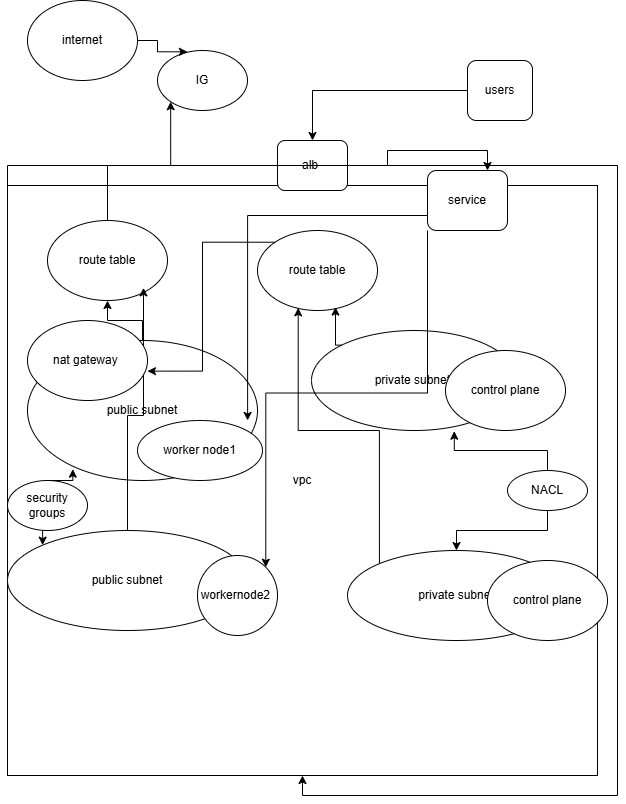

The diagram above was exported from draw.io. Its source (the exported page's mxGraphModel, read from the mxfile embedded in the PNG):
<mxGraphModel dx="794" dy="526" grid="1" gridSize="10" guides="1" tooltips="1" connect="1" arrows="1" fold="1" page="1" pageScale="1" pageWidth="850" pageHeight="1100" math="0" shadow="0">
  <root>
    <mxCell id="0" />
    <mxCell id="1" parent="0" />
    <mxCell id="lDsNkmQqCHkQVeXZDjFO-2" value="vpc" style="whiteSpace=wrap;html=1;aspect=fixed;" vertex="1" parent="1">
      <mxGeometry x="20" y="205" width="590" height="590" as="geometry" />
    </mxCell>
    <mxCell id="lDsNkmQqCHkQVeXZDjFO-19" style="edgeStyle=orthogonalEdgeStyle;rounded=0;orthogonalLoop=1;jettySize=auto;html=1;entryX=0.5;entryY=1;entryDx=0;entryDy=0;" edge="1" parent="1" source="lDsNkmQqCHkQVeXZDjFO-3" target="lDsNkmQqCHkQVeXZDjFO-18">
      <mxGeometry relative="1" as="geometry" />
    </mxCell>
    <mxCell id="lDsNkmQqCHkQVeXZDjFO-3" value="public subnet" style="ellipse;whiteSpace=wrap;html=1;" vertex="1" parent="1">
      <mxGeometry x="40" y="360" width="230" height="140" as="geometry" />
    </mxCell>
    <mxCell id="lDsNkmQqCHkQVeXZDjFO-5" value="private subnet&amp;nbsp;" style="ellipse;whiteSpace=wrap;html=1;" vertex="1" parent="1">
      <mxGeometry x="324" y="350" width="206" height="100" as="geometry" />
    </mxCell>
    <mxCell id="lDsNkmQqCHkQVeXZDjFO-7" value="public subnet" style="ellipse;whiteSpace=wrap;html=1;" vertex="1" parent="1">
      <mxGeometry x="20" y="550" width="240" height="100" as="geometry" />
    </mxCell>
    <mxCell id="lDsNkmQqCHkQVeXZDjFO-8" value="private subnet" style="ellipse;whiteSpace=wrap;html=1;" vertex="1" parent="1">
      <mxGeometry x="360" y="570" width="218" height="90" as="geometry" />
    </mxCell>
    <mxCell id="lDsNkmQqCHkQVeXZDjFO-12" style="edgeStyle=orthogonalEdgeStyle;rounded=0;orthogonalLoop=1;jettySize=auto;html=1;" edge="1" parent="1" source="lDsNkmQqCHkQVeXZDjFO-9" target="lDsNkmQqCHkQVeXZDjFO-10">
      <mxGeometry relative="1" as="geometry" />
    </mxCell>
    <mxCell id="lDsNkmQqCHkQVeXZDjFO-9" value="users" style="rounded=1;whiteSpace=wrap;html=1;" vertex="1" parent="1">
      <mxGeometry x="480" y="80" width="65" height="60" as="geometry" />
    </mxCell>
    <mxCell id="lDsNkmQqCHkQVeXZDjFO-14" style="edgeStyle=orthogonalEdgeStyle;rounded=0;orthogonalLoop=1;jettySize=auto;html=1;entryX=0.75;entryY=0;entryDx=0;entryDy=0;" edge="1" parent="1" source="lDsNkmQqCHkQVeXZDjFO-10" target="lDsNkmQqCHkQVeXZDjFO-11">
      <mxGeometry relative="1" as="geometry" />
    </mxCell>
    <mxCell id="lDsNkmQqCHkQVeXZDjFO-10" value="alb-" style="rounded=1;whiteSpace=wrap;html=1;" vertex="1" parent="1">
      <mxGeometry x="290" y="160" width="70" height="50" as="geometry" />
    </mxCell>
    <mxCell id="lDsNkmQqCHkQVeXZDjFO-39" style="edgeStyle=orthogonalEdgeStyle;rounded=0;orthogonalLoop=1;jettySize=auto;html=1;exitX=0;exitY=1;exitDx=0;exitDy=0;entryX=1;entryY=0;entryDx=0;entryDy=0;" edge="1" parent="1" source="lDsNkmQqCHkQVeXZDjFO-11" target="lDsNkmQqCHkQVeXZDjFO-30">
      <mxGeometry relative="1" as="geometry" />
    </mxCell>
    <mxCell id="lDsNkmQqCHkQVeXZDjFO-11" value="service" style="rounded=1;whiteSpace=wrap;html=1;" vertex="1" parent="1">
      <mxGeometry x="440" y="190" width="80" height="60" as="geometry" />
    </mxCell>
    <mxCell id="lDsNkmQqCHkQVeXZDjFO-15" style="edgeStyle=orthogonalEdgeStyle;rounded=0;orthogonalLoop=1;jettySize=auto;html=1;exitX=0;exitY=0;exitDx=0;exitDy=0;" edge="1" parent="1" source="lDsNkmQqCHkQVeXZDjFO-2" target="lDsNkmQqCHkQVeXZDjFO-2">
      <mxGeometry relative="1" as="geometry" />
    </mxCell>
    <mxCell id="lDsNkmQqCHkQVeXZDjFO-16" value="internet" style="ellipse;whiteSpace=wrap;html=1;" vertex="1" parent="1">
      <mxGeometry x="40" y="20" width="110" height="80" as="geometry" />
    </mxCell>
    <mxCell id="lDsNkmQqCHkQVeXZDjFO-17" value="IG" style="ellipse;whiteSpace=wrap;html=1;" vertex="1" parent="1">
      <mxGeometry x="170" y="70" width="90" height="60" as="geometry" />
    </mxCell>
    <mxCell id="lDsNkmQqCHkQVeXZDjFO-21" style="edgeStyle=orthogonalEdgeStyle;rounded=0;orthogonalLoop=1;jettySize=auto;html=1;exitX=0.5;exitY=0;exitDx=0;exitDy=0;entryX=0;entryY=1;entryDx=0;entryDy=0;" edge="1" parent="1" source="lDsNkmQqCHkQVeXZDjFO-18" target="lDsNkmQqCHkQVeXZDjFO-17">
      <mxGeometry relative="1" as="geometry" />
    </mxCell>
    <mxCell id="lDsNkmQqCHkQVeXZDjFO-18" value="route table" style="ellipse;whiteSpace=wrap;html=1;" vertex="1" parent="1">
      <mxGeometry x="60" y="240" width="120" height="80" as="geometry" />
    </mxCell>
    <mxCell id="lDsNkmQqCHkQVeXZDjFO-20" style="edgeStyle=orthogonalEdgeStyle;rounded=0;orthogonalLoop=1;jettySize=auto;html=1;exitX=0.5;exitY=0;exitDx=0;exitDy=0;entryX=0.8;entryY=0.842;entryDx=0;entryDy=0;entryPerimeter=0;" edge="1" parent="1" source="lDsNkmQqCHkQVeXZDjFO-7" target="lDsNkmQqCHkQVeXZDjFO-18">
      <mxGeometry relative="1" as="geometry" />
    </mxCell>
    <mxCell id="lDsNkmQqCHkQVeXZDjFO-22" style="edgeStyle=orthogonalEdgeStyle;rounded=0;orthogonalLoop=1;jettySize=auto;html=1;entryX=0.333;entryY=0.022;entryDx=0;entryDy=0;entryPerimeter=0;" edge="1" parent="1" source="lDsNkmQqCHkQVeXZDjFO-16" target="lDsNkmQqCHkQVeXZDjFO-17">
      <mxGeometry relative="1" as="geometry" />
    </mxCell>
    <mxCell id="lDsNkmQqCHkQVeXZDjFO-25" style="edgeStyle=orthogonalEdgeStyle;rounded=0;orthogonalLoop=1;jettySize=auto;html=1;exitX=0.5;exitY=1;exitDx=0;exitDy=0;entryX=0;entryY=0;entryDx=0;entryDy=0;" edge="1" parent="1" source="lDsNkmQqCHkQVeXZDjFO-23" target="lDsNkmQqCHkQVeXZDjFO-7">
      <mxGeometry relative="1" as="geometry" />
    </mxCell>
    <mxCell id="lDsNkmQqCHkQVeXZDjFO-23" value="security groups" style="ellipse;whiteSpace=wrap;html=1;" vertex="1" parent="1">
      <mxGeometry x="20" y="500" width="80" height="50" as="geometry" />
    </mxCell>
    <mxCell id="lDsNkmQqCHkQVeXZDjFO-24" style="edgeStyle=orthogonalEdgeStyle;rounded=0;orthogonalLoop=1;jettySize=auto;html=1;exitX=0.5;exitY=0;exitDx=0;exitDy=0;entryX=0.197;entryY=0.919;entryDx=0;entryDy=0;entryPerimeter=0;" edge="1" parent="1" source="lDsNkmQqCHkQVeXZDjFO-23" target="lDsNkmQqCHkQVeXZDjFO-3">
      <mxGeometry relative="1" as="geometry" />
    </mxCell>
    <mxCell id="lDsNkmQqCHkQVeXZDjFO-27" style="edgeStyle=orthogonalEdgeStyle;rounded=0;orthogonalLoop=1;jettySize=auto;html=1;" edge="1" parent="1" source="lDsNkmQqCHkQVeXZDjFO-26" target="lDsNkmQqCHkQVeXZDjFO-8">
      <mxGeometry relative="1" as="geometry" />
    </mxCell>
    <mxCell id="lDsNkmQqCHkQVeXZDjFO-26" value="NACL" style="ellipse;whiteSpace=wrap;html=1;" vertex="1" parent="1">
      <mxGeometry x="520" y="490" width="80" height="40" as="geometry" />
    </mxCell>
    <mxCell id="lDsNkmQqCHkQVeXZDjFO-28" style="edgeStyle=orthogonalEdgeStyle;rounded=0;orthogonalLoop=1;jettySize=auto;html=1;entryX=0.693;entryY=1.007;entryDx=0;entryDy=0;entryPerimeter=0;" edge="1" parent="1" source="lDsNkmQqCHkQVeXZDjFO-26" target="lDsNkmQqCHkQVeXZDjFO-5">
      <mxGeometry relative="1" as="geometry" />
    </mxCell>
    <mxCell id="lDsNkmQqCHkQVeXZDjFO-29" value="worker node1" style="ellipse;whiteSpace=wrap;html=1;" vertex="1" parent="1">
      <mxGeometry x="150" y="440" width="125" height="60" as="geometry" />
    </mxCell>
    <mxCell id="lDsNkmQqCHkQVeXZDjFO-30" value="workernode2&amp;nbsp;" style="ellipse;whiteSpace=wrap;html=1;" vertex="1" parent="1">
      <mxGeometry x="210" y="575" width="80" height="80" as="geometry" />
    </mxCell>
    <mxCell id="lDsNkmQqCHkQVeXZDjFO-31" value="control plane" style="ellipse;whiteSpace=wrap;html=1;" vertex="1" parent="1">
      <mxGeometry x="458" y="370" width="120" height="80" as="geometry" />
    </mxCell>
    <mxCell id="lDsNkmQqCHkQVeXZDjFO-32" value="control plane" style="ellipse;whiteSpace=wrap;html=1;" vertex="1" parent="1">
      <mxGeometry x="500" y="580" width="120" height="80" as="geometry" />
    </mxCell>
    <mxCell id="lDsNkmQqCHkQVeXZDjFO-33" value="route table" style="ellipse;whiteSpace=wrap;html=1;" vertex="1" parent="1">
      <mxGeometry x="270" y="250" width="120" height="80" as="geometry" />
    </mxCell>
    <mxCell id="lDsNkmQqCHkQVeXZDjFO-34" style="edgeStyle=orthogonalEdgeStyle;rounded=0;orthogonalLoop=1;jettySize=auto;html=1;exitX=0;exitY=0;exitDx=0;exitDy=0;entryX=0.65;entryY=0.958;entryDx=0;entryDy=0;entryPerimeter=0;" edge="1" parent="1" source="lDsNkmQqCHkQVeXZDjFO-5" target="lDsNkmQqCHkQVeXZDjFO-33">
      <mxGeometry relative="1" as="geometry" />
    </mxCell>
    <mxCell id="lDsNkmQqCHkQVeXZDjFO-35" style="edgeStyle=orthogonalEdgeStyle;rounded=0;orthogonalLoop=1;jettySize=auto;html=1;exitX=0;exitY=0;exitDx=0;exitDy=0;entryX=0.339;entryY=0.967;entryDx=0;entryDy=0;entryPerimeter=0;" edge="1" parent="1" source="lDsNkmQqCHkQVeXZDjFO-8" target="lDsNkmQqCHkQVeXZDjFO-33">
      <mxGeometry relative="1" as="geometry" />
    </mxCell>
    <mxCell id="lDsNkmQqCHkQVeXZDjFO-36" value="nat gateway&amp;nbsp;" style="ellipse;whiteSpace=wrap;html=1;" vertex="1" parent="1">
      <mxGeometry x="40" y="340" width="120" height="80" as="geometry" />
    </mxCell>
    <mxCell id="lDsNkmQqCHkQVeXZDjFO-37" style="edgeStyle=orthogonalEdgeStyle;rounded=0;orthogonalLoop=1;jettySize=auto;html=1;exitX=0;exitY=0;exitDx=0;exitDy=0;entryX=1;entryY=0.633;entryDx=0;entryDy=0;entryPerimeter=0;" edge="1" parent="1" source="lDsNkmQqCHkQVeXZDjFO-33" target="lDsNkmQqCHkQVeXZDjFO-36">
      <mxGeometry relative="1" as="geometry" />
    </mxCell>
    <mxCell id="lDsNkmQqCHkQVeXZDjFO-38" style="edgeStyle=orthogonalEdgeStyle;rounded=0;orthogonalLoop=1;jettySize=auto;html=1;exitX=0;exitY=0.75;exitDx=0;exitDy=0;entryX=0.957;entryY=0.571;entryDx=0;entryDy=0;entryPerimeter=0;" edge="1" parent="1" source="lDsNkmQqCHkQVeXZDjFO-11" target="lDsNkmQqCHkQVeXZDjFO-3">
      <mxGeometry relative="1" as="geometry" />
    </mxCell>
  </root>
</mxGraphModel>